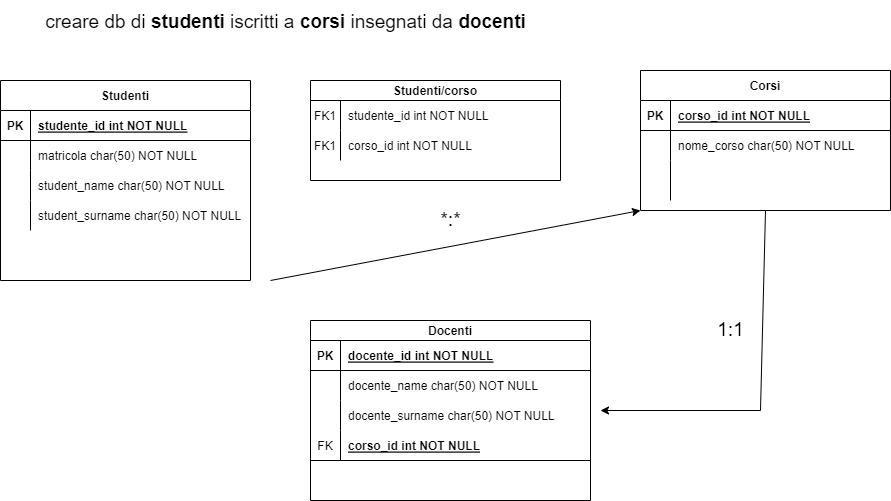

The diagram above was exported from draw.io. Its source (the exported page's mxGraphModel, read from the mxfile embedded in the PNG):
<mxGraphModel dx="821" dy="474" grid="1" gridSize="10" guides="1" tooltips="1" connect="1" arrows="1" fold="1" page="1" pageScale="1" pageWidth="850" pageHeight="1100" math="0" shadow="0" extFonts="Permanent Marker^https://fonts.googleapis.com/css?family=Permanent+Marker">
  <root>
    <mxCell id="0" />
    <mxCell id="1" parent="0" />
    <mxCell id="C-vyLk0tnHw3VtMMgP7b-2" value="Corsi" style="shape=table;startSize=30;container=1;collapsible=1;childLayout=tableLayout;fixedRows=1;rowLines=0;fontStyle=1;align=center;resizeLast=1;" parent="1" vertex="1">
      <mxGeometry x="650" y="110" width="250" height="140" as="geometry" />
    </mxCell>
    <mxCell id="C-vyLk0tnHw3VtMMgP7b-3" value="" style="shape=partialRectangle;collapsible=0;dropTarget=0;pointerEvents=0;fillColor=none;points=[[0,0.5],[1,0.5]];portConstraint=eastwest;top=0;left=0;right=0;bottom=1;" parent="C-vyLk0tnHw3VtMMgP7b-2" vertex="1">
      <mxGeometry y="30" width="250" height="30" as="geometry" />
    </mxCell>
    <mxCell id="C-vyLk0tnHw3VtMMgP7b-4" value="PK" style="shape=partialRectangle;overflow=hidden;connectable=0;fillColor=none;top=0;left=0;bottom=0;right=0;fontStyle=1;" parent="C-vyLk0tnHw3VtMMgP7b-3" vertex="1">
      <mxGeometry width="30" height="30" as="geometry">
        <mxRectangle width="30" height="30" as="alternateBounds" />
      </mxGeometry>
    </mxCell>
    <mxCell id="C-vyLk0tnHw3VtMMgP7b-5" value="corso_id int NOT NULL " style="shape=partialRectangle;overflow=hidden;connectable=0;fillColor=none;top=0;left=0;bottom=0;right=0;align=left;spacingLeft=6;fontStyle=5;" parent="C-vyLk0tnHw3VtMMgP7b-3" vertex="1">
      <mxGeometry x="30" width="220" height="30" as="geometry">
        <mxRectangle width="220" height="30" as="alternateBounds" />
      </mxGeometry>
    </mxCell>
    <mxCell id="C-vyLk0tnHw3VtMMgP7b-6" value="" style="shape=partialRectangle;collapsible=0;dropTarget=0;pointerEvents=0;fillColor=none;points=[[0,0.5],[1,0.5]];portConstraint=eastwest;top=0;left=0;right=0;bottom=0;" parent="C-vyLk0tnHw3VtMMgP7b-2" vertex="1">
      <mxGeometry y="60" width="250" height="30" as="geometry" />
    </mxCell>
    <mxCell id="C-vyLk0tnHw3VtMMgP7b-7" value="" style="shape=partialRectangle;overflow=hidden;connectable=0;fillColor=none;top=0;left=0;bottom=0;right=0;" parent="C-vyLk0tnHw3VtMMgP7b-6" vertex="1">
      <mxGeometry width="30" height="30" as="geometry">
        <mxRectangle width="30" height="30" as="alternateBounds" />
      </mxGeometry>
    </mxCell>
    <mxCell id="C-vyLk0tnHw3VtMMgP7b-8" value="nome_corso char(50) NOT NULL" style="shape=partialRectangle;overflow=hidden;connectable=0;fillColor=none;top=0;left=0;bottom=0;right=0;align=left;spacingLeft=6;" parent="C-vyLk0tnHw3VtMMgP7b-6" vertex="1">
      <mxGeometry x="30" width="220" height="30" as="geometry">
        <mxRectangle width="220" height="30" as="alternateBounds" />
      </mxGeometry>
    </mxCell>
    <mxCell id="C-vyLk0tnHw3VtMMgP7b-9" value="" style="shape=partialRectangle;collapsible=0;dropTarget=0;pointerEvents=0;fillColor=none;points=[[0,0.5],[1,0.5]];portConstraint=eastwest;top=0;left=0;right=0;bottom=0;" parent="C-vyLk0tnHw3VtMMgP7b-2" vertex="1">
      <mxGeometry y="90" width="250" height="40" as="geometry" />
    </mxCell>
    <mxCell id="C-vyLk0tnHw3VtMMgP7b-10" value="" style="shape=partialRectangle;overflow=hidden;connectable=0;fillColor=none;top=0;left=0;bottom=0;right=0;" parent="C-vyLk0tnHw3VtMMgP7b-9" vertex="1">
      <mxGeometry width="30" height="40" as="geometry">
        <mxRectangle width="30" height="40" as="alternateBounds" />
      </mxGeometry>
    </mxCell>
    <mxCell id="C-vyLk0tnHw3VtMMgP7b-11" value="" style="shape=partialRectangle;overflow=hidden;connectable=0;fillColor=none;top=0;left=0;bottom=0;right=0;align=left;spacingLeft=6;" parent="C-vyLk0tnHw3VtMMgP7b-9" vertex="1">
      <mxGeometry x="30" width="220" height="40" as="geometry">
        <mxRectangle width="220" height="40" as="alternateBounds" />
      </mxGeometry>
    </mxCell>
    <mxCell id="C-vyLk0tnHw3VtMMgP7b-13" value="Docenti" style="shape=table;startSize=20;container=1;collapsible=1;childLayout=tableLayout;fixedRows=1;rowLines=0;fontStyle=1;align=center;resizeLast=1;" parent="1" vertex="1">
      <mxGeometry x="320" y="360" width="280" height="180" as="geometry" />
    </mxCell>
    <mxCell id="C-vyLk0tnHw3VtMMgP7b-14" value="" style="shape=partialRectangle;collapsible=0;dropTarget=0;pointerEvents=0;fillColor=none;points=[[0,0.5],[1,0.5]];portConstraint=eastwest;top=0;left=0;right=0;bottom=1;" parent="C-vyLk0tnHw3VtMMgP7b-13" vertex="1">
      <mxGeometry y="20" width="280" height="30" as="geometry" />
    </mxCell>
    <mxCell id="C-vyLk0tnHw3VtMMgP7b-15" value="PK" style="shape=partialRectangle;overflow=hidden;connectable=0;fillColor=none;top=0;left=0;bottom=0;right=0;fontStyle=1;" parent="C-vyLk0tnHw3VtMMgP7b-14" vertex="1">
      <mxGeometry width="30" height="30" as="geometry">
        <mxRectangle width="30" height="30" as="alternateBounds" />
      </mxGeometry>
    </mxCell>
    <mxCell id="C-vyLk0tnHw3VtMMgP7b-16" value="docente_id int NOT NULL " style="shape=partialRectangle;overflow=hidden;connectable=0;fillColor=none;top=0;left=0;bottom=0;right=0;align=left;spacingLeft=6;fontStyle=5;" parent="C-vyLk0tnHw3VtMMgP7b-14" vertex="1">
      <mxGeometry x="30" width="250" height="30" as="geometry">
        <mxRectangle width="250" height="30" as="alternateBounds" />
      </mxGeometry>
    </mxCell>
    <mxCell id="C-vyLk0tnHw3VtMMgP7b-20" value="" style="shape=partialRectangle;collapsible=0;dropTarget=0;pointerEvents=0;fillColor=none;points=[[0,0.5],[1,0.5]];portConstraint=eastwest;top=0;left=0;right=0;bottom=0;" parent="C-vyLk0tnHw3VtMMgP7b-13" vertex="1">
      <mxGeometry y="50" width="280" height="30" as="geometry" />
    </mxCell>
    <mxCell id="C-vyLk0tnHw3VtMMgP7b-21" value="" style="shape=partialRectangle;overflow=hidden;connectable=0;fillColor=none;top=0;left=0;bottom=0;right=0;" parent="C-vyLk0tnHw3VtMMgP7b-20" vertex="1">
      <mxGeometry width="30" height="30" as="geometry">
        <mxRectangle width="30" height="30" as="alternateBounds" />
      </mxGeometry>
    </mxCell>
    <mxCell id="C-vyLk0tnHw3VtMMgP7b-22" value="docente_name char(50) NOT NULL" style="shape=partialRectangle;overflow=hidden;connectable=0;fillColor=none;top=0;left=0;bottom=0;right=0;align=left;spacingLeft=6;" parent="C-vyLk0tnHw3VtMMgP7b-20" vertex="1">
      <mxGeometry x="30" width="250" height="30" as="geometry">
        <mxRectangle width="250" height="30" as="alternateBounds" />
      </mxGeometry>
    </mxCell>
    <mxCell id="k2-iSachIgGRAHcZ3rMf-24" value="" style="shape=partialRectangle;collapsible=0;dropTarget=0;pointerEvents=0;fillColor=none;points=[[0,0.5],[1,0.5]];portConstraint=eastwest;top=0;left=0;right=0;bottom=0;" vertex="1" parent="C-vyLk0tnHw3VtMMgP7b-13">
      <mxGeometry y="80" width="280" height="30" as="geometry" />
    </mxCell>
    <mxCell id="k2-iSachIgGRAHcZ3rMf-25" value="" style="shape=partialRectangle;overflow=hidden;connectable=0;fillColor=none;top=0;left=0;bottom=0;right=0;" vertex="1" parent="k2-iSachIgGRAHcZ3rMf-24">
      <mxGeometry width="30" height="30" as="geometry">
        <mxRectangle width="30" height="30" as="alternateBounds" />
      </mxGeometry>
    </mxCell>
    <mxCell id="k2-iSachIgGRAHcZ3rMf-26" value="docente_surname char(50) NOT NULL" style="shape=partialRectangle;overflow=hidden;connectable=0;fillColor=none;top=0;left=0;bottom=0;right=0;align=left;spacingLeft=6;" vertex="1" parent="k2-iSachIgGRAHcZ3rMf-24">
      <mxGeometry x="30" width="250" height="30" as="geometry">
        <mxRectangle width="250" height="30" as="alternateBounds" />
      </mxGeometry>
    </mxCell>
    <mxCell id="k2-iSachIgGRAHcZ3rMf-27" value="" style="shape=partialRectangle;collapsible=0;dropTarget=0;pointerEvents=0;fillColor=none;points=[[0,0.5],[1,0.5]];portConstraint=eastwest;top=0;left=0;right=0;bottom=1;" vertex="1" parent="C-vyLk0tnHw3VtMMgP7b-13">
      <mxGeometry y="110" width="280" height="30" as="geometry" />
    </mxCell>
    <mxCell id="k2-iSachIgGRAHcZ3rMf-28" value="FK" style="shape=partialRectangle;overflow=hidden;connectable=0;fillColor=none;top=0;left=0;bottom=0;right=0;fontStyle=0;" vertex="1" parent="k2-iSachIgGRAHcZ3rMf-27">
      <mxGeometry width="30" height="30" as="geometry">
        <mxRectangle width="30" height="30" as="alternateBounds" />
      </mxGeometry>
    </mxCell>
    <mxCell id="k2-iSachIgGRAHcZ3rMf-29" value="corso_id int NOT NULL " style="shape=partialRectangle;overflow=hidden;connectable=0;fillColor=none;top=0;left=0;bottom=0;right=0;align=left;spacingLeft=6;fontStyle=5;" vertex="1" parent="k2-iSachIgGRAHcZ3rMf-27">
      <mxGeometry x="30" width="250" height="30" as="geometry">
        <mxRectangle width="250" height="30" as="alternateBounds" />
      </mxGeometry>
    </mxCell>
    <mxCell id="C-vyLk0tnHw3VtMMgP7b-23" value="Studenti" style="shape=table;startSize=30;container=1;collapsible=1;childLayout=tableLayout;fixedRows=1;rowLines=0;fontStyle=1;align=center;resizeLast=1;" parent="1" vertex="1">
      <mxGeometry x="10" y="120" width="250" height="200" as="geometry" />
    </mxCell>
    <mxCell id="C-vyLk0tnHw3VtMMgP7b-24" value="" style="shape=partialRectangle;collapsible=0;dropTarget=0;pointerEvents=0;fillColor=none;points=[[0,0.5],[1,0.5]];portConstraint=eastwest;top=0;left=0;right=0;bottom=1;" parent="C-vyLk0tnHw3VtMMgP7b-23" vertex="1">
      <mxGeometry y="30" width="250" height="30" as="geometry" />
    </mxCell>
    <mxCell id="C-vyLk0tnHw3VtMMgP7b-25" value="PK" style="shape=partialRectangle;overflow=hidden;connectable=0;fillColor=none;top=0;left=0;bottom=0;right=0;fontStyle=1;" parent="C-vyLk0tnHw3VtMMgP7b-24" vertex="1">
      <mxGeometry width="30" height="30" as="geometry">
        <mxRectangle width="30" height="30" as="alternateBounds" />
      </mxGeometry>
    </mxCell>
    <mxCell id="C-vyLk0tnHw3VtMMgP7b-26" value="studente_id int NOT NULL " style="shape=partialRectangle;overflow=hidden;connectable=0;fillColor=none;top=0;left=0;bottom=0;right=0;align=left;spacingLeft=6;fontStyle=5;" parent="C-vyLk0tnHw3VtMMgP7b-24" vertex="1">
      <mxGeometry x="30" width="220" height="30" as="geometry">
        <mxRectangle width="220" height="30" as="alternateBounds" />
      </mxGeometry>
    </mxCell>
    <mxCell id="C-vyLk0tnHw3VtMMgP7b-27" value="" style="shape=partialRectangle;collapsible=0;dropTarget=0;pointerEvents=0;fillColor=none;points=[[0,0.5],[1,0.5]];portConstraint=eastwest;top=0;left=0;right=0;bottom=0;" parent="C-vyLk0tnHw3VtMMgP7b-23" vertex="1">
      <mxGeometry y="60" width="250" height="30" as="geometry" />
    </mxCell>
    <mxCell id="C-vyLk0tnHw3VtMMgP7b-28" value="" style="shape=partialRectangle;overflow=hidden;connectable=0;fillColor=none;top=0;left=0;bottom=0;right=0;" parent="C-vyLk0tnHw3VtMMgP7b-27" vertex="1">
      <mxGeometry width="30" height="30" as="geometry">
        <mxRectangle width="30" height="30" as="alternateBounds" />
      </mxGeometry>
    </mxCell>
    <mxCell id="C-vyLk0tnHw3VtMMgP7b-29" value="matricola char(50) NOT NULL" style="shape=partialRectangle;overflow=hidden;connectable=0;fillColor=none;top=0;left=0;bottom=0;right=0;align=left;spacingLeft=6;" parent="C-vyLk0tnHw3VtMMgP7b-27" vertex="1">
      <mxGeometry x="30" width="220" height="30" as="geometry">
        <mxRectangle width="220" height="30" as="alternateBounds" />
      </mxGeometry>
    </mxCell>
    <mxCell id="k2-iSachIgGRAHcZ3rMf-2" value="" style="shape=partialRectangle;collapsible=0;dropTarget=0;pointerEvents=0;fillColor=none;points=[[0,0.5],[1,0.5]];portConstraint=eastwest;top=0;left=0;right=0;bottom=0;" vertex="1" parent="C-vyLk0tnHw3VtMMgP7b-23">
      <mxGeometry y="90" width="250" height="30" as="geometry" />
    </mxCell>
    <mxCell id="k2-iSachIgGRAHcZ3rMf-3" value="" style="shape=partialRectangle;overflow=hidden;connectable=0;fillColor=none;top=0;left=0;bottom=0;right=0;" vertex="1" parent="k2-iSachIgGRAHcZ3rMf-2">
      <mxGeometry width="30" height="30" as="geometry">
        <mxRectangle width="30" height="30" as="alternateBounds" />
      </mxGeometry>
    </mxCell>
    <mxCell id="k2-iSachIgGRAHcZ3rMf-4" value="student_name char(50) NOT NULL" style="shape=partialRectangle;overflow=hidden;connectable=0;fillColor=none;top=0;left=0;bottom=0;right=0;align=left;spacingLeft=6;" vertex="1" parent="k2-iSachIgGRAHcZ3rMf-2">
      <mxGeometry x="30" width="220" height="30" as="geometry">
        <mxRectangle width="220" height="30" as="alternateBounds" />
      </mxGeometry>
    </mxCell>
    <mxCell id="k2-iSachIgGRAHcZ3rMf-5" value="" style="shape=partialRectangle;collapsible=0;dropTarget=0;pointerEvents=0;fillColor=none;points=[[0,0.5],[1,0.5]];portConstraint=eastwest;top=0;left=0;right=0;bottom=0;" vertex="1" parent="C-vyLk0tnHw3VtMMgP7b-23">
      <mxGeometry y="120" width="250" height="30" as="geometry" />
    </mxCell>
    <mxCell id="k2-iSachIgGRAHcZ3rMf-6" value="" style="shape=partialRectangle;overflow=hidden;connectable=0;fillColor=none;top=0;left=0;bottom=0;right=0;" vertex="1" parent="k2-iSachIgGRAHcZ3rMf-5">
      <mxGeometry width="30" height="30" as="geometry">
        <mxRectangle width="30" height="30" as="alternateBounds" />
      </mxGeometry>
    </mxCell>
    <mxCell id="k2-iSachIgGRAHcZ3rMf-7" value="student_surname char(50) NOT NULL" style="shape=partialRectangle;overflow=hidden;connectable=0;fillColor=none;top=0;left=0;bottom=0;right=0;align=left;spacingLeft=6;" vertex="1" parent="k2-iSachIgGRAHcZ3rMf-5">
      <mxGeometry x="30" width="220" height="30" as="geometry">
        <mxRectangle width="220" height="30" as="alternateBounds" />
      </mxGeometry>
    </mxCell>
    <mxCell id="k2-iSachIgGRAHcZ3rMf-1" value="&lt;font style=&quot;font-size: 19px; font-weight: normal;&quot;&gt;creare db di &lt;/font&gt;&lt;font style=&quot;font-size: 19px;&quot;&gt;studenti &lt;/font&gt;&lt;font style=&quot;font-size: 19px; font-weight: normal;&quot;&gt;iscritti a &lt;/font&gt;&lt;font style=&quot;font-size: 19px;&quot;&gt;corsi &lt;/font&gt;&lt;font style=&quot;font-size: 19px; font-weight: normal;&quot;&gt;insegnati da &lt;/font&gt;&lt;font style=&quot;font-size: 19px;&quot;&gt;docenti&lt;/font&gt;" style="text;strokeColor=none;fillColor=none;html=1;fontSize=24;fontStyle=1;verticalAlign=middle;align=center;" vertex="1" parent="1">
      <mxGeometry x="50" y="40" width="490" height="40" as="geometry" />
    </mxCell>
    <mxCell id="k2-iSachIgGRAHcZ3rMf-10" value="Studenti/corso" style="shape=table;startSize=20;container=1;collapsible=1;childLayout=tableLayout;fixedRows=1;rowLines=0;fontStyle=1;align=center;resizeLast=1;" vertex="1" parent="1">
      <mxGeometry x="320" y="120" width="250" height="100" as="geometry" />
    </mxCell>
    <mxCell id="k2-iSachIgGRAHcZ3rMf-14" value="" style="shape=partialRectangle;collapsible=0;dropTarget=0;pointerEvents=0;fillColor=none;points=[[0,0.5],[1,0.5]];portConstraint=eastwest;top=0;left=0;right=0;bottom=0;" vertex="1" parent="k2-iSachIgGRAHcZ3rMf-10">
      <mxGeometry y="20" width="250" height="30" as="geometry" />
    </mxCell>
    <mxCell id="k2-iSachIgGRAHcZ3rMf-15" value="FK1" style="shape=partialRectangle;overflow=hidden;connectable=0;fillColor=none;top=0;left=0;bottom=0;right=0;" vertex="1" parent="k2-iSachIgGRAHcZ3rMf-14">
      <mxGeometry width="30" height="30" as="geometry">
        <mxRectangle width="30" height="30" as="alternateBounds" />
      </mxGeometry>
    </mxCell>
    <mxCell id="k2-iSachIgGRAHcZ3rMf-16" value="studente_id int NOT NULL" style="shape=partialRectangle;overflow=hidden;connectable=0;fillColor=none;top=0;left=0;bottom=0;right=0;align=left;spacingLeft=6;" vertex="1" parent="k2-iSachIgGRAHcZ3rMf-14">
      <mxGeometry x="30" width="220" height="30" as="geometry">
        <mxRectangle width="220" height="30" as="alternateBounds" />
      </mxGeometry>
    </mxCell>
    <mxCell id="k2-iSachIgGRAHcZ3rMf-20" value="" style="shape=partialRectangle;collapsible=0;dropTarget=0;pointerEvents=0;fillColor=none;points=[[0,0.5],[1,0.5]];portConstraint=eastwest;top=0;left=0;right=0;bottom=0;" vertex="1" parent="k2-iSachIgGRAHcZ3rMf-10">
      <mxGeometry y="50" width="250" height="30" as="geometry" />
    </mxCell>
    <mxCell id="k2-iSachIgGRAHcZ3rMf-21" value="FK1" style="shape=partialRectangle;overflow=hidden;connectable=0;fillColor=none;top=0;left=0;bottom=0;right=0;" vertex="1" parent="k2-iSachIgGRAHcZ3rMf-20">
      <mxGeometry width="30" height="30" as="geometry">
        <mxRectangle width="30" height="30" as="alternateBounds" />
      </mxGeometry>
    </mxCell>
    <mxCell id="k2-iSachIgGRAHcZ3rMf-22" value="corso_id int NOT NULL" style="shape=partialRectangle;overflow=hidden;connectable=0;fillColor=none;top=0;left=0;bottom=0;right=0;align=left;spacingLeft=6;" vertex="1" parent="k2-iSachIgGRAHcZ3rMf-20">
      <mxGeometry x="30" width="220" height="30" as="geometry">
        <mxRectangle width="220" height="30" as="alternateBounds" />
      </mxGeometry>
    </mxCell>
    <mxCell id="k2-iSachIgGRAHcZ3rMf-30" value="" style="edgeStyle=none;orthogonalLoop=1;jettySize=auto;html=1;rounded=0;fontSize=19;exitX=0.5;exitY=1;exitDx=0;exitDy=0;" edge="1" parent="1" source="C-vyLk0tnHw3VtMMgP7b-2">
      <mxGeometry width="80" relative="1" as="geometry">
        <mxPoint x="560" y="310" as="sourcePoint" />
        <mxPoint x="610" y="450" as="targetPoint" />
        <Array as="points">
          <mxPoint x="770" y="450" />
        </Array>
      </mxGeometry>
    </mxCell>
    <mxCell id="k2-iSachIgGRAHcZ3rMf-31" value="1:1" style="text;html=1;resizable=0;autosize=1;align=center;verticalAlign=middle;points=[];fillColor=none;strokeColor=none;rounded=0;fontSize=19;" vertex="1" parent="1">
      <mxGeometry x="715" y="350" width="50" height="40" as="geometry" />
    </mxCell>
    <mxCell id="k2-iSachIgGRAHcZ3rMf-32" value="" style="edgeStyle=none;orthogonalLoop=1;jettySize=auto;html=1;rounded=0;fontSize=19;entryX=0;entryY=1;entryDx=0;entryDy=0;" edge="1" parent="1" target="C-vyLk0tnHw3VtMMgP7b-2">
      <mxGeometry width="80" relative="1" as="geometry">
        <mxPoint x="280" y="320" as="sourcePoint" />
        <mxPoint x="640" y="310" as="targetPoint" />
        <Array as="points" />
      </mxGeometry>
    </mxCell>
    <mxCell id="k2-iSachIgGRAHcZ3rMf-33" value="*:*" style="text;html=1;resizable=0;autosize=1;align=center;verticalAlign=middle;points=[];fillColor=none;strokeColor=none;rounded=0;fontSize=19;" vertex="1" parent="1">
      <mxGeometry x="440" y="240" width="40" height="40" as="geometry" />
    </mxCell>
  </root>
</mxGraphModel>